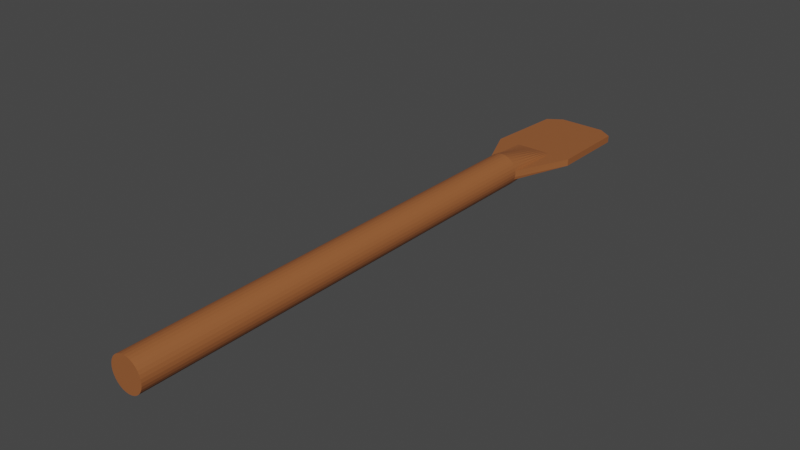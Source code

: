 # Source: paddle.blend  (saved by Blender 3.5.10; exported with 4.5.12 LTS)
import bpy
from mathutils import Matrix  # noqa: F401  (used for matrix-valued properties, if any)

bpy.ops.wm.read_factory_settings(use_empty=True)
scene = bpy.context.scene
scene.name = 'Scene'

# ---- collections
col_collection = bpy.data.collections.new('Collection'); scene.collection.children.link(col_collection)

# ---- materials (node trees are filled in below, after node groups)
mat_paddle = bpy.data.materials.new('paddle')
mat_paddle.use_transparent_shadow = False

# ---- material node trees
mat_paddle.use_nodes = True; mat_paddle.node_tree.nodes.clear()
_N = mat_paddle.node_tree.nodes; _L = mat_paddle.node_tree.links
n0 = _N.new('ShaderNodeBsdfPrincipled'); n0.name = 'Principled BSDF'; n0.location = (10, 300)
n0.distribution = 'GGX'
n0.subsurface_method = 'RANDOM_WALK_SKIN'
n0.inputs[0].default_value = (0.3231, 0.107, 0.03434, 1.0)
n0.inputs[3].default_value = 1.45
n0.inputs[27].default_value = (0.0, 0.0, 0.0, 1.0)
n0.inputs[28].default_value = 1.0
n1 = _N.new('ShaderNodeOutputMaterial'); n1.name = 'Material Output'; n1.location = (300, 300)
_L.new(n0.outputs[0], n1.inputs[0])
n1.is_active_output = True

# ---- world
world_world = bpy.data.worlds.new('World'); scene.world = world_world
world_world.use_nodes = True; world_world.node_tree.nodes.clear()
_N = world_world.node_tree.nodes; _L = world_world.node_tree.links
n0 = _N.new('ShaderNodeOutputWorld'); n0.name = 'World Output'; n0.location = (300, 300)
n1 = _N.new('ShaderNodeBackground'); n1.name = 'Background'; n1.location = (10, 300)
n1.inputs[0].default_value = (0.05088, 0.05088, 0.05088, 1.0)
_L.new(n1.outputs[0], n0.inputs[0])
n0.is_active_output = True
world_world.color = (0.05088, 0.05088, 0.05088)
world_world.use_sun_shadow = False
world_world.sun_shadow_jitter_overblur = 0.0

# ---- meshes
me_cylinder = bpy.data.meshes.new('Cylinder')
me_cylinder.from_pydata([(5.751e-08, 0.8129, -13.72), (5.751e-08, 0.8129, 8.544), (0.1586, 0.7972, -13.72), (0.1586, 0.7973, 8.544), (0.3111, 0.751, -13.72), (0.3111, 0.751, 8.544), (0.4516, 0.6759, -13.72), (0.4516, 0.6759, 8.544), (0.5748, 0.5748, -13.72), (0.5748, 0.5748, 8.544), (0.6759, 0.4516, -13.72), (0.6759, 0.4516, 8.544), (0.751, 0.3111, -13.72), (0.751, 0.3111, 8.544), (0.7973, 0.1586, -13.72), (0.7973, 0.1586, 8.544), (0.8129, -9.902e-07, -13.72), (0.8129, 5.678e-07, 8.544), (0.7973, -0.1586, -13.72), (0.7973, -0.1586, 8.544), (0.751, -0.3111, -13.72), (0.751, -0.3111, 8.544), (0.6759, -0.4516, -13.72), (0.6759, -0.4516, 8.544), (0.5748, -0.5748, -13.72), (0.5748, -0.5748, 8.544), (0.4516, -0.6759, -13.72), (0.4516, -0.6759, 8.544), (0.3111, -0.751, -13.72), (0.3111, -0.751, 8.544), (0.1586, -0.7973, -13.72), (0.1586, -0.7972, 8.544), (5.751e-08, -0.8129, -13.72), (5.751e-08, -0.8129, 8.544), (-0.1586, -0.7973, -13.72), (-0.1586, -0.7972, 8.544), (-0.3111, -0.751, -13.72), (-0.3111, -0.751, 8.544), (-0.4516, -0.6759, -13.72), (-0.4516, -0.6759, 8.544), (-0.5748, -0.5748, -13.72), (-0.5748, -0.5748, 8.544), (-0.6759, -0.4516, -13.72), (-0.6759, -0.4516, 8.544), (-0.751, -0.3111, -13.72), (-0.751, -0.3111, 8.544), (-0.7972, -0.1586, -13.72), (-0.7972, -0.1586, 8.544), (-0.8129, -9.902e-07, -13.72), (-0.8129, 5.678e-07, 8.544), (-0.7972, 0.1586, -13.72), (-0.7972, 0.1586, 8.544), (-0.751, 0.3111, -13.72), (-0.751, 0.3111, 8.544), (-0.6759, 0.4516, -13.72), (-0.6759, 0.4516, 8.544), (-0.5748, 0.5748, -13.72), (-0.5748, 0.5748, 8.544), (-0.4516, 0.6759, -13.72), (-0.4516, 0.6759, 8.544), (-0.3111, 0.751, -13.72), (-0.3111, 0.751, 8.544), (-0.1586, 0.7972, -13.72), (-0.1586, 0.7973, 8.544), (2.005, -0.1665, 11.31), (0.9239, -0.1665, 11.31), (0.8315, -0.1665, 11.31), (0.7071, -0.1665, 11.31), (0.5556, -0.1665, 11.31), (0.3827, -0.1665, 11.31), (0.1951, -0.1665, 11.31), (0.0, -0.1665, 11.31), (-0.1951, -0.1665, 11.31), (-0.3827, -0.1665, 11.31), (-0.5556, -0.1665, 11.31), (-0.7071, -0.1665, 11.31), (-0.8315, -0.1665, 11.31), (-0.9239, -0.1665, 11.31), (-2.005, -0.1665, 11.31), (0.0, 0.1665, 11.29), (0.1951, 0.1665, 11.29), (0.3827, 0.1665, 11.29), (0.5556, 0.1665, 11.29), (0.7071, 0.1665, 11.29), (0.8315, 0.1665, 11.29), (0.9239, 0.1665, 11.29), (2.005, 0.1665, 11.29), (2.005, -0.1665, 15.15), (-2.005, 0.1665, 11.29), (-0.9239, 0.1665, 11.29), (-0.8315, 0.1665, 11.29), (-0.7071, 0.1665, 11.29), (-0.5556, 0.1665, 11.29), (-0.3827, 0.1665, 11.29), (-0.1951, 0.1665, 11.29), (-1.0, -0.1665, 15.6), (-1.704, -0.1665, 15.11), (2.005, 0.1665, 15.13), (-1.704, 0.1665, 15.1), (-1.0, 0.1665, 15.59), (1.302, -0.1665, 15.6), (1.302, 0.1665, 15.59)], [], [(0, 1, 3, 2), (2, 3, 5, 4), (4, 5, 7, 6), (6, 7, 9, 8), (8, 9, 11, 10), (10, 11, 13, 12), (12, 13, 15, 14), (14, 15, 17, 16), (16, 17, 19, 18), (18, 19, 21, 20), (20, 21, 23, 22), (22, 23, 25, 24), (24, 25, 27, 26), (26, 27, 29, 28), (28, 29, 31, 30), (30, 31, 33, 32), (32, 33, 35, 34), (34, 35, 37, 36), (36, 37, 39, 38), (38, 39, 41, 40), (40, 41, 43, 42), (42, 43, 45, 44), (44, 45, 47, 46), (46, 47, 49, 48), (48, 49, 51, 50), (50, 51, 53, 52), (52, 53, 55, 54), (54, 55, 57, 56), (56, 57, 59, 58), (58, 59, 61, 60), (3, 1, 63, 61, 59, 57, 55, 53, 51, 49, 47, 45, 43, 41, 39, 37, 35, 33, 31, 29, 27, 25, 23, 21, 19, 17, 15, 13, 11, 9, 7, 5), (60, 61, 63, 62), (62, 63, 1, 0), (0, 2, 4, 6, 8, 10, 12, 14, 16, 18, 20, 22, 24, 26, 28, 30, 32, 34, 36, 38, 40, 42, 44, 46, 48, 50, 52, 54, 56, 58, 60, 62), (21, 65, 66, 23), (31, 70, 71, 33), (41, 75, 76, 43), (51, 47, 78, 88), (27, 68, 69, 29), (37, 73, 74, 39), (23, 66, 67, 25), (33, 71, 72, 35), (43, 76, 77, 45), (19, 64, 65, 21), (29, 69, 70, 31), (39, 74, 75, 41), (25, 67, 68, 27), (35, 72, 73, 37), (47, 45, 77, 78), (55, 90, 91, 57), (11, 84, 85, 13), (51, 88, 89, 53), (63, 61, 93, 94), (7, 82, 83, 9), (57, 91, 92, 59), (3, 80, 81, 5), (13, 85, 86, 15), (53, 89, 90, 55), (1, 63, 94, 79), (9, 83, 84, 11), (59, 92, 93, 61), (5, 81, 82, 7), (64, 19, 15, 86), (1, 79, 80, 3), (86, 97, 87, 64), (95, 100, 101, 99), (96, 95, 99, 98), (97, 101, 100, 87), (88, 78, 96, 98), (79, 94, 93, 92, 91, 90, 89, 88, 98, 99, 101, 97, 86, 85, 84, 83, 82, 81, 80), (65, 64, 87, 100, 95, 96, 78, 77, 76, 75, 74, 73, 72, 71, 70, 69, 68, 67, 66)])
_uv = me_cylinder.uv_layers.new(name='UVMap')
_uv.uv.foreach_set('vector', [1.0, 0.5, 1.0, 1.0, 0.9688, 1.0, 0.9688, 0.5, 0.9688, 0.5, 0.9688, 1.0, 0.9375, 1.0, 0.9375, 0.5, 0.9375, 0.5, 0.9375, 1.0, 0.9062, 1.0, 0.9062, 0.5, 0.9062, 0.5, 0.9062, 1.0, 0.875, 1.0, 0.875, 0.5, 0.875, 0.5, 0.875, 1.0, 0.8438, 1.0, 0.8438, 0.5, 0.8438, 0.5, 0.8438, 1.0, 0.8125, 1.0, 0.8125, 0.5, 0.8125, 0.5, 0.8125, 1.0, 0.7812, 1.0, 0.7812, 0.5, 0.7812, 0.5, 0.7812, 1.0, 0.75, 1.0, 0.75, 0.5, 0.75, 0.5, 0.75, 1.0, 0.7188, 1.0, 0.7188, 0.5, 0.7188, 0.5, 0.7188, 1.0, 0.6875, 1.0, 0.6875, 0.5, 0.6875, 0.5, 0.6875, 1.0, 0.6562, 1.0, 0.6562, 0.5, 0.6562, 0.5, 0.6562, 1.0, 0.625, 1.0, 0.625, 0.5, 0.625, 0.5, 0.625, 1.0, 0.5938, 1.0, 0.5938, 0.5, 0.5938, 0.5, 0.5938, 1.0, 0.5625, 1.0, 0.5625, 0.5, 0.5625, 0.5, 0.5625, 1.0, 0.5312, 1.0, 0.5312, 0.5, 0.5312, 0.5, 0.5312, 1.0, 0.5, 1.0, 0.5, 0.5, 0.5, 0.5, 0.5, 1.0, 0.4688, 1.0, 0.4688, 0.5, 0.4688, 0.5, 0.4688, 1.0, 0.4375, 1.0, 0.4375, 0.5, 0.4375, 0.5, 0.4375, 1.0, 0.4062, 1.0, 0.4062, 0.5, 0.4062, 0.5, 0.4062, 1.0, 0.375, 1.0, 0.375, 0.5, 0.375, 0.5, 0.375, 1.0, 0.3438, 1.0, 0.3438, 0.5, 0.3438, 0.5, 0.3438, 1.0, 0.3125, 1.0, 0.3125, 0.5, 0.3125, 0.5, 0.3125, 1.0, 0.2812, 1.0, 0.2812, 0.5, 0.2812, 0.5, 0.2812, 1.0, 0.25, 1.0, 0.25, 0.5, 0.25, 0.5, 0.25, 1.0, 0.2188, 1.0, 0.2188, 0.5, 0.2188, 0.5, 0.2188, 1.0, 0.1875, 1.0, 0.1875, 0.5, 0.1875, 0.5, 0.1875, 1.0, 0.1562, 1.0, 0.1562, 0.5, 0.1562, 0.5, 0.1562, 1.0, 0.125, 1.0, 0.125, 0.5, 0.125, 0.5, 0.125, 1.0, 0.09375, 1.0, 0.09375, 0.5, 0.09375, 0.5, 0.09375, 1.0, 0.0625, 1.0, 0.0625, 0.5, 0.2968, 0.4854, 0.25, 0.49, 0.2032, 0.4854, 0.1582, 0.4717, 0.1167, 0.4496, 0.08029, 0.4197, 0.05045, 0.3833, 0.02827, 0.3418, 0.01461, 0.2968, 0.01, 0.25, 0.01461, 0.2032, 0.02827, 0.1582, 0.05045, 0.1167, 0.08029, 0.08029, 0.1167, 0.05045, 0.1582, 0.02827, 0.2032, 0.01461, 0.25, 0.01, 0.2968, 0.01461, 0.3418, 0.02827, 0.3833, 0.05045, 0.4197, 0.08029, 0.4496, 0.1167, 0.4717, 0.1582, 0.4854, 0.2032, 0.49, 0.25, 0.4854, 0.2968, 0.4717, 0.3418, 0.4496, 0.3833, 0.4197, 0.4197, 0.3833, 0.4496, 0.3418, 0.4717, 0.0625, 0.5, 0.0625, 1.0, 0.03125, 1.0, 0.03125, 0.5, 0.03125, 0.5, 0.03125, 1.0, 0.0, 1.0, 0.0, 0.5, 0.75, 0.49, 0.7968, 0.4854, 0.8418, 0.4717, 0.8833, 0.4496, 0.9197, 0.4197, 0.9496, 0.3833, 0.9717, 0.3418, 0.9854, 0.2968, 0.99, 0.25, 0.9854, 0.2032, 0.9717, 0.1582, 0.9496, 0.1167, 0.9197, 0.08029, 0.8833, 0.05045, 0.8418, 0.02827, 0.7968, 0.01461, 0.75, 0.01, 0.7032, 0.01461, 0.6582, 0.02827, 0.6167, 0.05045, 0.5803, 0.08029, 0.5504, 0.1167, 0.5283, 0.1582, 0.5146, 0.2032, 0.51, 0.25, 0.5146, 0.2968, 0.5283, 0.3418, 0.5504, 0.3833, 0.5803, 0.4197, 0.6167, 0.4496, 0.6582, 0.4717, 0.7032, 0.4854, 0.6875, 1.0, 0.6875, 1.0, 0.6562, 1.0, 0.6562, 1.0, 0.5312, 1.0, 0.5312, 1.0, 0.5, 1.0, 0.5, 1.0, 0.375, 1.0, 0.375, 1.0, 0.3438, 1.0, 0.3438, 1.0, 0.2188, 1.0, 0.2812, 1.0, 0.2812, 1.0, 0.2188, 1.0, 0.5938, 1.0, 0.5938, 1.0, 0.5625, 1.0, 0.5625, 1.0, 0.4375, 1.0, 0.4375, 1.0, 0.4062, 1.0, 0.4062, 1.0, 0.6562, 1.0, 0.6562, 1.0, 0.625, 1.0, 0.625, 1.0, 0.5, 1.0, 0.5, 1.0, 0.4688, 1.0, 0.4688, 1.0, 0.3438, 1.0, 0.3438, 1.0, 0.3125, 1.0, 0.3125, 1.0, 0.7188, 1.0, 0.7188, 1.0, 0.6875, 1.0, 0.6875, 1.0, 0.5625, 1.0, 0.5625, 1.0, 0.5312, 1.0, 0.5312, 1.0, 0.4062, 1.0, 0.4062, 1.0, 0.375, 1.0, 0.375, 1.0, 0.625, 1.0, 0.625, 1.0, 0.5938, 1.0, 0.5938, 1.0, 0.4688, 1.0, 0.4688, 1.0, 0.4375, 1.0, 0.4375, 1.0, 0.0, 0.0, 0.0, 0.0, 0.0, 0.0, 0.0, 0.0, 0.1562, 1.0, 0.1562, 1.0, 0.125, 1.0, 0.125, 1.0, 0.8438, 1.0, 0.8438, 1.0, 0.8125, 1.0, 0.8125, 1.0, 0.2188, 1.0, 0.2188, 1.0, 0.1875, 1.0, 0.1875, 1.0, 0.2032, 0.4854, 0.1582, 0.4717, 0.1582, 0.4717, 0.2032, 0.4854, 0.9062, 1.0, 0.9062, 1.0, 0.875, 1.0, 0.875, 1.0, 0.125, 1.0, 0.125, 1.0, 0.09375, 1.0, 0.09375, 1.0, 0.9688, 1.0, 0.9688, 1.0, 0.9375, 1.0, 0.9375, 1.0, 0.8125, 1.0, 0.8125, 1.0, 0.7812, 1.0, 0.7812, 1.0, 0.1875, 1.0, 0.1875, 1.0, 0.1562, 1.0, 0.1562, 1.0, 0.25, 0.49, 0.2032, 0.4854, 0.2032, 0.4854, 0.25, 0.49, 0.875, 1.0, 0.875, 1.0, 0.8438, 1.0, 0.8438, 1.0, 0.09375, 1.0, 0.09375, 1.0, 0.0625, 1.0, 0.0625, 1.0, 0.9375, 1.0, 0.9375, 1.0, 0.9062, 1.0, 0.9062, 1.0, 0.7188, 1.0, 0.7188, 1.0, 0.7812, 1.0, 0.7812, 1.0, 1.0, 1.0, 1.0, 1.0, 0.9688, 1.0, 0.9688, 1.0, 0.7812, 1.0, 0.7812, 1.0, 0.7188, 1.0, 0.7188, 1.0, 0.0, 0.0, 0.0, 0.0, 0.0, 0.0, 0.0, 0.0, 0.0, 0.0, 0.0, 0.0, 0.0, 0.0, 0.0, 0.0, 0.7812, 1.0, 0.0, 0.0, 0.0, 0.0, 0.7188, 1.0, 0.2188, 1.0, 0.2812, 1.0, 0.0, 0.0, 0.0, 0.0, 0.25, 0.49, 0.2032, 0.4854, 0.1582, 0.4717, 0.09375, 1.0, 0.125, 1.0, 0.1562, 1.0, 0.1875, 1.0, 0.2188, 1.0, 0.0, 0.0, 0.0, 0.0, 0.0, 0.0, 0.7812, 1.0, 0.7812, 1.0, 0.8125, 1.0, 0.8438, 1.0, 0.875, 1.0, 0.9062, 1.0, 0.9375, 1.0, 0.9688, 1.0, 0.6875, 1.0, 0.7188, 1.0, 0.7188, 1.0, 0.0, 0.0, 0.0, 0.0, 0.0, 0.0, 0.2812, 1.0, 0.3125, 1.0, 0.3438, 1.0, 0.375, 1.0, 0.4062, 1.0, 0.4375, 1.0, 0.4688, 1.0, 0.5, 1.0, 0.5312, 1.0, 0.5625, 1.0, 0.5938, 1.0, 0.625, 1.0, 0.6562, 1.0])
me_cylinder.materials.append(mat_paddle)
me_cylinder.update()

# ---- objects
ob_paddle = bpy.data.objects.new('paddle', me_cylinder)

# ---- transforms, parenting, visibility, modifiers, constraints
ob_paddle.location = (0.1317, 0.0, 0.0529)
ob_paddle.rotation_euler = (-1.571, -0.0, 0.0)
ob_paddle.scale = (0.06112, 0.06112, 0.06112)

# ---- collection membership
col_collection.objects.link(ob_paddle)

# ---- scene / render settings (as saved in the file)
scene.frame_start = 1; scene.frame_end = 250; scene.frame_set(1)
scene.render.engine = 'BLENDER_EEVEE_NEXT'
scene.cycles.sampling_pattern = 'TABULATED_SOBOL'
scene.view_settings.view_transform = 'Filmic'
bpy.context.view_layer.update()

# ---- added for rendering (the .blend has no active camera and no usable light): camera, sun
cam_auto = bpy.data.cameras.new('AutoCamera')
cam_auto.lens = 50.0
cam_auto.sensor_width = 36.0
cam_auto.clip_end = 1000.0
ob_auto_camera = bpy.data.objects.new('AutoCamera', cam_auto)
scene.collection.objects.link(ob_auto_camera)
ob_auto_camera.location = (1.80803, -1.95393, 1.39393)
ob_auto_camera.rotation_euler = (1.09748, -7.21219e-08, 0.694738)
scene.camera = ob_auto_camera
light_auto_sun = bpy.data.lights.new('AutoSun', 'SUN')
light_auto_sun.energy = 3.0
light_auto_sun.angle = 0.0523599
ob_auto_sun = bpy.data.objects.new('AutoSun', light_auto_sun)
scene.collection.objects.link(ob_auto_sun)
ob_auto_sun.rotation_euler = (0.872665, 0.174533, 0.523599)
bpy.context.view_layer.update()
